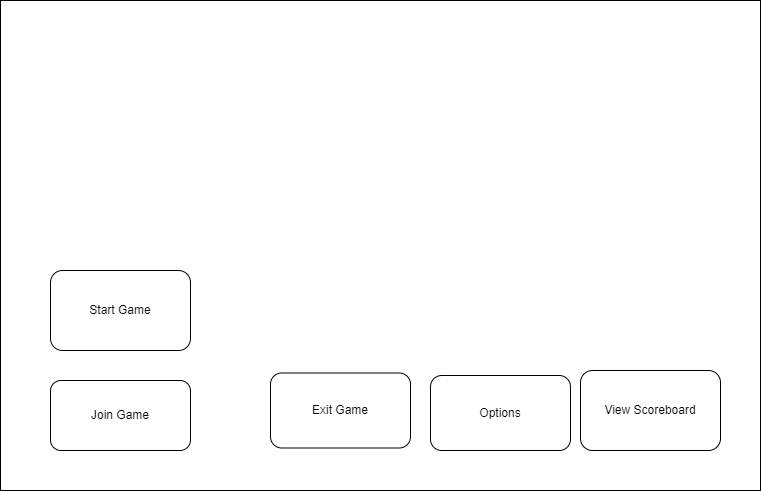

The diagram above was exported from draw.io. Its source (the exported page's mxGraphModel, read from the mxfile embedded in the PNG):
<mxGraphModel dx="1102" dy="614" grid="1" gridSize="10" guides="1" tooltips="1" connect="1" arrows="1" fold="1" page="1" pageScale="1" pageWidth="850" pageHeight="1100" math="0" shadow="0">
  <root>
    <mxCell id="0" />
    <mxCell id="1" parent="0" />
    <mxCell id="wrAbd9R3TqJ_5ffo859c-1" value="" style="rounded=0;whiteSpace=wrap;html=1;" vertex="1" parent="1">
      <mxGeometry x="40" y="70" width="760" height="490" as="geometry" />
    </mxCell>
    <mxCell id="wrAbd9R3TqJ_5ffo859c-2" value="Exit Game" style="rounded=1;whiteSpace=wrap;html=1;" vertex="1" parent="1">
      <mxGeometry x="310" y="442.5" width="140" height="75" as="geometry" />
    </mxCell>
    <mxCell id="wrAbd9R3TqJ_5ffo859c-3" value="Start Game" style="rounded=1;whiteSpace=wrap;html=1;" vertex="1" parent="1">
      <mxGeometry x="90" y="340" width="140" height="80" as="geometry" />
    </mxCell>
    <mxCell id="wrAbd9R3TqJ_5ffo859c-4" value="Options" style="rounded=1;whiteSpace=wrap;html=1;" vertex="1" parent="1">
      <mxGeometry x="470" y="445" width="140" height="75" as="geometry" />
    </mxCell>
    <mxCell id="wrAbd9R3TqJ_5ffo859c-6" value="Join Game" style="rounded=1;whiteSpace=wrap;html=1;" vertex="1" parent="1">
      <mxGeometry x="90" y="450" width="140" height="70" as="geometry" />
    </mxCell>
    <mxCell id="wrAbd9R3TqJ_5ffo859c-7" value="View Scoreboard" style="rounded=1;whiteSpace=wrap;html=1;" vertex="1" parent="1">
      <mxGeometry x="620" y="440" width="140" height="80" as="geometry" />
    </mxCell>
  </root>
</mxGraphModel>